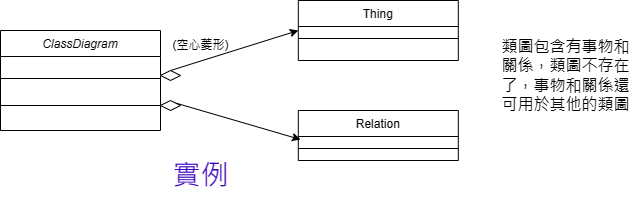

The diagram above was exported from draw.io. Its source (the exported page's mxGraphModel, read from the mxfile embedded in the PNG):
<mxGraphModel dx="1002" dy="535" grid="1" gridSize="10" guides="1" tooltips="1" connect="1" arrows="1" fold="1" page="1" pageScale="1" pageWidth="827" pageHeight="1169" math="0" shadow="0">
  <root>
    <mxCell id="WIyWlLk6GJQsqaUBKTNV-0" />
    <mxCell id="WIyWlLk6GJQsqaUBKTNV-1" parent="WIyWlLk6GJQsqaUBKTNV-0" />
    <mxCell id="zkfFHV4jXpPFQw0GAbJ--0" value="ClassDiagram" style="swimlane;fontStyle=2;align=center;verticalAlign=top;childLayout=stackLayout;horizontal=1;startSize=26;horizontalStack=0;resizeParent=1;resizeLast=0;collapsible=1;marginBottom=0;rounded=0;shadow=0;strokeWidth=1;" parent="WIyWlLk6GJQsqaUBKTNV-1" vertex="1">
      <mxGeometry x="100" y="200" width="160" height="100" as="geometry">
        <mxRectangle x="230" y="140" width="160" height="26" as="alternateBounds" />
      </mxGeometry>
    </mxCell>
    <mxCell id="zkfFHV4jXpPFQw0GAbJ--4" value="" style="line;html=1;strokeWidth=1;align=left;verticalAlign=middle;spacingTop=-1;spacingLeft=3;spacingRight=3;rotatable=0;labelPosition=right;points=[];portConstraint=eastwest;" parent="zkfFHV4jXpPFQw0GAbJ--0" vertex="1">
      <mxGeometry y="26" width="160" height="44" as="geometry" />
    </mxCell>
    <mxCell id="ASNekP50O665Jy1R4ga6-0" value="" style="line;html=1;strokeWidth=1;align=left;verticalAlign=middle;spacingTop=-1;spacingLeft=3;spacingRight=3;rotatable=0;labelPosition=right;points=[];portConstraint=eastwest;" parent="zkfFHV4jXpPFQw0GAbJ--0" vertex="1">
      <mxGeometry y="70" width="160" height="10" as="geometry" />
    </mxCell>
    <mxCell id="zkfFHV4jXpPFQw0GAbJ--13" value="Relation" style="swimlane;fontStyle=0;align=center;verticalAlign=top;childLayout=stackLayout;horizontal=1;startSize=26;horizontalStack=0;resizeParent=1;resizeLast=0;collapsible=1;marginBottom=0;rounded=0;shadow=0;strokeWidth=1;" parent="WIyWlLk6GJQsqaUBKTNV-1" vertex="1">
      <mxGeometry x="397.80999999999995" y="280" width="160" height="50" as="geometry">
        <mxRectangle x="340" y="380" width="170" height="26" as="alternateBounds" />
      </mxGeometry>
    </mxCell>
    <mxCell id="zkfFHV4jXpPFQw0GAbJ--15" value="" style="line;html=1;strokeWidth=1;align=left;verticalAlign=middle;spacingTop=-1;spacingLeft=3;spacingRight=3;rotatable=0;labelPosition=right;points=[];portConstraint=eastwest;" parent="zkfFHV4jXpPFQw0GAbJ--13" vertex="1">
      <mxGeometry y="26" width="160" height="24" as="geometry" />
    </mxCell>
    <mxCell id="zkfFHV4jXpPFQw0GAbJ--17" value="Thing" style="swimlane;fontStyle=0;align=center;verticalAlign=top;childLayout=stackLayout;horizontal=1;startSize=26;horizontalStack=0;resizeParent=1;resizeLast=0;collapsible=1;marginBottom=0;rounded=0;shadow=0;strokeWidth=1;" parent="WIyWlLk6GJQsqaUBKTNV-1" vertex="1">
      <mxGeometry x="397.80999999999995" y="170" width="160" height="60" as="geometry">
        <mxRectangle x="550" y="140" width="160" height="26" as="alternateBounds" />
      </mxGeometry>
    </mxCell>
    <mxCell id="zkfFHV4jXpPFQw0GAbJ--23" value="" style="line;html=1;strokeWidth=1;align=left;verticalAlign=middle;spacingTop=-1;spacingLeft=3;spacingRight=3;rotatable=0;labelPosition=right;points=[];portConstraint=eastwest;" parent="zkfFHV4jXpPFQw0GAbJ--17" vertex="1">
      <mxGeometry y="26" width="160" height="24" as="geometry" />
    </mxCell>
    <mxCell id="ASNekP50O665Jy1R4ga6-4" style="rounded=0;orthogonalLoop=1;jettySize=auto;html=1;exitX=0.5;exitY=0;exitDx=0;exitDy=0;entryX=0;entryY=0.5;entryDx=0;entryDy=0;" parent="WIyWlLk6GJQsqaUBKTNV-1" source="ASNekP50O665Jy1R4ga6-2" target="zkfFHV4jXpPFQw0GAbJ--17" edge="1">
      <mxGeometry relative="1" as="geometry">
        <mxPoint x="270" y="230" as="targetPoint" />
      </mxGeometry>
    </mxCell>
    <mxCell id="ASNekP50O665Jy1R4ga6-2" value="" style="rhombus;whiteSpace=wrap;html=1;" parent="WIyWlLk6GJQsqaUBKTNV-1" vertex="1">
      <mxGeometry x="260" y="240" width="20" height="10" as="geometry" />
    </mxCell>
    <mxCell id="ASNekP50O665Jy1R4ga6-9" style="rounded=0;orthogonalLoop=1;jettySize=auto;html=1;exitX=1;exitY=0;exitDx=0;exitDy=0;entryX=0;entryY=0.5;entryDx=0;entryDy=0;" parent="WIyWlLk6GJQsqaUBKTNV-1" source="ASNekP50O665Jy1R4ga6-8" edge="1">
      <mxGeometry relative="1" as="geometry">
        <mxPoint x="400" y="309" as="targetPoint" />
      </mxGeometry>
    </mxCell>
    <mxCell id="ASNekP50O665Jy1R4ga6-8" value="" style="rhombus;whiteSpace=wrap;html=1;" parent="WIyWlLk6GJQsqaUBKTNV-1" vertex="1">
      <mxGeometry x="260" y="270" width="20" height="10" as="geometry" />
    </mxCell>
    <mxCell id="ASNekP50O665Jy1R4ga6-10" value="(空心菱形)" style="text;html=1;align=center;verticalAlign=middle;resizable=0;points=[];autosize=1;strokeColor=none;fillColor=none;" parent="WIyWlLk6GJQsqaUBKTNV-1" vertex="1">
      <mxGeometry x="260" y="200" width="80" height="30" as="geometry" />
    </mxCell>
    <mxCell id="ASNekP50O665Jy1R4ga6-11" value="&lt;font style=&quot;font-size: 28px;&quot; color=&quot;#3c05bd&quot;&gt;實例&lt;/font&gt;" style="text;html=1;align=center;verticalAlign=middle;resizable=0;points=[];autosize=1;strokeColor=none;fillColor=none;" parent="WIyWlLk6GJQsqaUBKTNV-1" vertex="1">
      <mxGeometry x="260" y="320" width="80" height="50" as="geometry" />
    </mxCell>
    <mxCell id="ASNekP50O665Jy1R4ga6-12" value="&lt;font style=&quot;font-size: 16px;&quot;&gt;類圖包含有事物和&lt;br&gt;關係，類圖不存在&lt;br&gt;了，事物和關係還&lt;br&gt;可用於其他的類圖&lt;/font&gt;" style="text;html=1;align=center;verticalAlign=middle;resizable=0;points=[];autosize=1;strokeColor=none;fillColor=none;" parent="WIyWlLk6GJQsqaUBKTNV-1" vertex="1">
      <mxGeometry x="590" y="200" width="150" height="90" as="geometry" />
    </mxCell>
  </root>
</mxGraphModel>